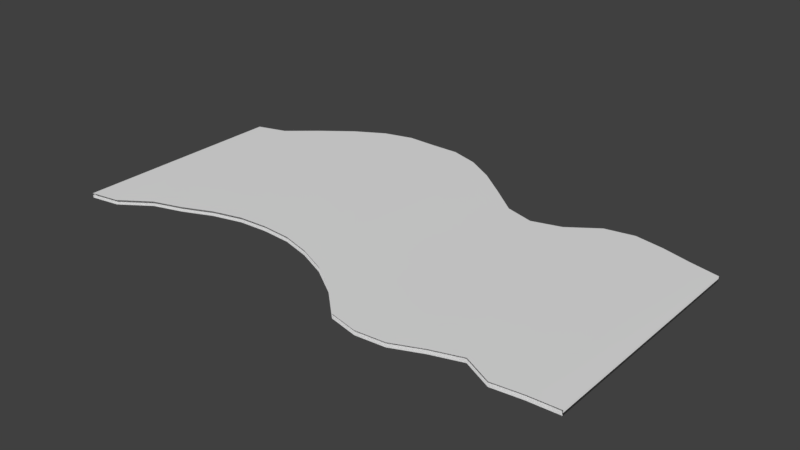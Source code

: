 # Source: rug.blend  (saved by Blender 2.78.0; exported with 4.5.12 LTS)
import bpy
from mathutils import Matrix  # noqa: F401  (used for matrix-valued properties, if any)

bpy.ops.wm.read_factory_settings(use_empty=True)
scene = bpy.context.scene
scene.name = 'Scene'

# ---- collections
col_collection_1 = bpy.data.collections.new('Collection 1'); scene.collection.children.link(col_collection_1)

# ---- world
world_world = bpy.data.worlds.new('World'); scene.world = world_world
world_world.color = (0.05088, 0.05088, 0.05088)
world_world.use_sun_shadow = False
world_world.sun_shadow_jitter_overblur = 0.0
world_world.cycles.sampling_method = 'MANUAL'

# ---- meshes
me_cube_001 = bpy.data.meshes.new('Cube.001')
me_cube_001.from_pydata([(-1.0, 0.3219, -1.0), (-1.0, 0.3211, 1.0), (1.0, 0.3683, -1.0), (1.0, 0.3702, 1.0), (0.8889, 0.3909, -1.0), (0.7778, 0.4181, -1.0), (0.6667, 0.4362, -1.0), (0.5556, 0.4174, -1.0), (0.4444, 0.3481, -1.0), (0.3333, 0.3195, -1.0), (0.2222, 0.3481, -1.0), (0.1111, 0.4279, -1.0), (2.368e-08, 0.5045, -1.0), (-0.1111, 0.5625, -1.0), (-0.2222, 0.5926, -1.0), (-0.3333, 0.5916, -1.0), (-0.4444, 0.5937, -1.0), (-0.5556, 0.5667, -1.0), (-0.6667, 0.5101, -1.0), (-0.7778, 0.4345, -1.0), (-0.8889, 0.3515, -1.0), (-0.8889, 0.3509, 1.0), (-0.7778, 0.4341, 1.0), (-0.6667, 0.5098, 1.0), (-0.5556, 0.5665, 1.0), (-0.4444, 0.5936, 1.0), (-0.3333, 0.5915, 1.0), (-0.2222, 0.5925, 1.0), (-0.1111, 0.5623, 1.0), (-2.368e-08, 0.5041, 1.0), (0.1111, 0.4274, 1.0), (0.2222, 0.3475, 1.0), (0.3333, 0.3187, 1.0), (0.4444, 0.3475, 1.0), (0.5556, 0.4173, 1.0), (0.6667, 0.4366, 1.0), (0.7778, 0.419, 1.0), (0.8889, 0.3924, 1.0), (-0.3333, 0.5915, 1.0), (1.0, 0.3683, -1.0), (-1.0, -0.4128, -1.0), (-1.0, -0.4132, 1.0), (1.0, -0.4302, -1.0), (1.0, -0.4291, 1.0), (0.8889, -0.4345, 1.0), (0.7778, -0.4469, 1.0), (0.6667, -0.3992, 1.0), (0.5556, -0.4313, 1.0), (0.4444, -0.4737, 1.0), (0.3333, -0.4825, 1.0), (0.2222, -0.4596, 1.0), (0.1111, -0.3671, 1.0), (0.0, -0.3013, 1.0), (-0.1111, -0.2576, 1.0), (-0.2222, -0.23, 1.0), (-0.3333, -0.2233, 1.0), (-0.4444, -0.2294, 1.0), (-0.5556, -0.2555, 1.0), (-0.6667, -0.2979, 1.0), (-0.7778, -0.329, 1.0), (-0.8889, -0.3965, 1.0), (-0.8889, -0.3963, -1.0), (-0.7778, -0.329, -1.0), (-0.6667, -0.2982, -1.0), (-0.5556, -0.256, -1.0), (-0.4444, -0.2303, -1.0), (-0.3333, -0.2245, -1.0), (-0.2222, -0.2309, -1.0), (-0.1111, -0.2581, -1.0), (0.0, -0.3016, -1.0), (0.1111, -0.3671, -1.0), (0.2222, -0.4593, -1.0), (0.3333, -0.4821, -1.0), (0.4444, -0.4733, -1.0), (0.5556, -0.4312, -1.0), (0.6667, -0.3995, -1.0), (0.7778, -0.4474, -1.0), (0.8889, -0.4353, -1.0)], [], [(40, 41, 1, 0), (4, 37, 3, 2), (0, 1, 21, 20), (20, 21, 22, 19), (19, 22, 23, 18), (18, 23, 24, 17), (17, 24, 25, 16), (16, 25, 26, 15), (15, 26, 27, 14), (14, 27, 28, 13), (13, 28, 29, 12), (12, 29, 30, 11), (11, 30, 31, 10), (10, 31, 32, 9), (9, 32, 33, 8), (8, 33, 34, 7), (7, 34, 35, 6), (6, 35, 36, 5), (5, 36, 37, 4), (5, 4, 77, 76), (6, 5, 76, 75), (7, 6, 75, 74), (8, 7, 74, 73), (9, 8, 73, 72), (10, 9, 72, 71), (11, 10, 71, 70), (12, 11, 70, 69), (13, 12, 69, 68), (14, 13, 68, 67), (15, 14, 67, 66), (16, 15, 66, 65), (17, 16, 65, 64), (18, 17, 64, 63), (19, 18, 63, 62), (20, 19, 62, 61), (0, 20, 61, 40), (22, 21, 60, 59), (23, 22, 59, 58), (24, 23, 58, 57), (25, 24, 57, 56), (26, 25, 56, 55), (27, 26, 55, 54), (28, 27, 54, 53), (29, 28, 53, 52), (30, 29, 52, 51), (31, 30, 51, 50), (32, 31, 50, 49), (33, 32, 49, 48), (34, 33, 48, 47), (35, 34, 47, 46), (36, 35, 46, 45), (37, 36, 45, 44), (3, 37, 44, 43), (21, 1, 41, 60), (4, 2, 42, 77), (2, 3, 43, 42)])
me_cube_001.polygons.foreach_set('use_smooth', [True] * 56)
me_cube_001.use_remesh_preserve_volume = False
me_cube_001.use_remesh_preserve_attributes = False
me_cube_001.use_mirror_vertex_groups = False
me_cube_001.update()

# ---- objects
ob_cube = bpy.data.objects.new('Cube', me_cube_001)

# ---- transforms, parenting, visibility, modifiers, constraints
ob_cube.location = (0.0, 0.0, 0.0)
ob_cube.scale = (6.512, 7.336, 0.05623)
ob_cube.lineart.crease_threshold = 0.0

# ---- collection membership
col_collection_1.objects.link(ob_cube)

# ---- scene / render settings (as saved in the file)
scene.frame_start = 1; scene.frame_end = 250; scene.frame_set(1)
scene.render.engine = 'BLENDER_EEVEE_NEXT'
scene.render.resolution_percentage = 50
scene.render.dither_intensity = 0.0
scene.cycles.use_denoising = False
scene.cycles.samples = 128
scene.cycles.sampling_pattern = 'TABULATED_SOBOL'
scene.cycles.light_sampling_threshold = 0.0
scene.cycles.use_adaptive_sampling = False
scene.cycles.use_light_tree = False
scene.cycles.blur_glossy = 0.0
scene.cycles.sample_clamp_indirect = 0.0
scene.view_settings.view_transform = 'Standard'
bpy.context.view_layer.update()

# ---- added for rendering (the .blend has no active camera and no usable light): camera, sun
cam_auto = bpy.data.cameras.new('AutoCamera')
cam_auto.lens = 50.0
cam_auto.sensor_width = 36.0
cam_auto.clip_end = 1000.0
ob_auto_camera = bpy.data.objects.new('AutoCamera', cam_auto)
scene.collection.objects.link(ob_auto_camera)
ob_auto_camera.location = (14.091, -16.5014, 11.2728)
ob_auto_camera.rotation_euler = (1.09748, -7.21219e-08, 0.694738)
scene.camera = ob_auto_camera
light_auto_sun = bpy.data.lights.new('AutoSun', 'SUN')
light_auto_sun.energy = 3.0
light_auto_sun.angle = 0.0523599
ob_auto_sun = bpy.data.objects.new('AutoSun', light_auto_sun)
scene.collection.objects.link(ob_auto_sun)
ob_auto_sun.rotation_euler = (0.872665, 0.174533, 0.523599)
bpy.context.view_layer.update()
